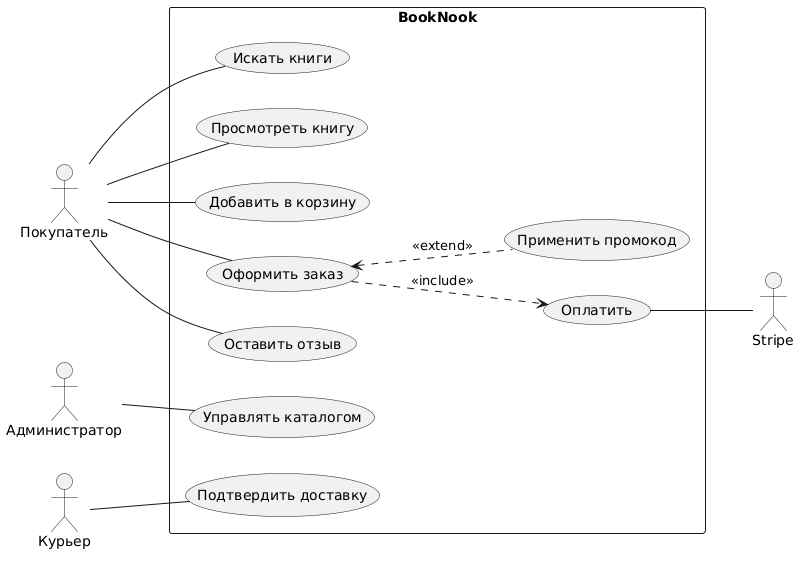

The diagram above was rendered by PlantUML. Its source (embedded in the PNG):
@startuml
skinparam backgroundColor #FFFFFF
skinparam shadowing false
left to right direction

actor "Покупатель" as C
actor "Администратор" as A
actor "Курьер" as Cou
actor "Stripe" as S

rectangle "BookNook" {
  usecase "Искать книги" as UC1
  usecase "Просмотреть книгу" as UC2
  usecase "Добавить в корзину" as UC3
  usecase "Оформить заказ" as UC4
  usecase "Оплатить" as UC5
  usecase "Применить промокод" as UC6
  usecase "Оставить отзыв" as UC7
  usecase "Управлять каталогом" as UC8
  usecase "Подтвердить доставку" as UC9
}

C -- UC1
C -- UC2
C -- UC3
C -- UC4
C -- UC7
A -- UC8
Cou -- UC9
UC4 ..> UC5 : <<include>>
UC4 <.. UC6 : <<extend>>
UC5 -- S
@enduml